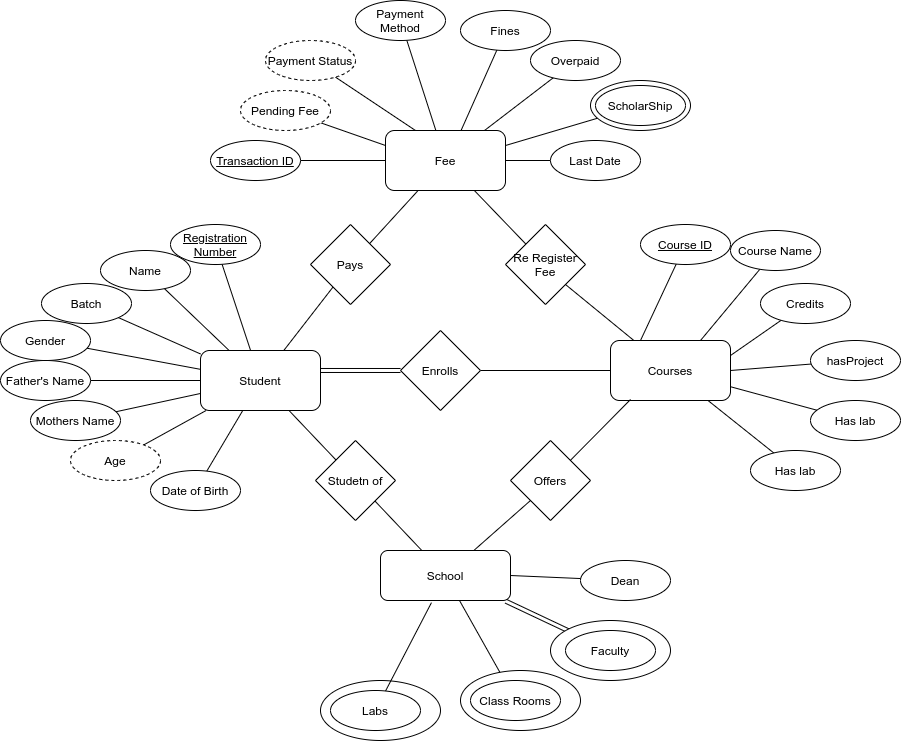

The diagram above was exported from draw.io. Its source (the exported page's mxGraphModel, read from the mxfile embedded in the PNG):
<mxGraphModel dx="1800" dy="1915" grid="1" gridSize="10" guides="1" tooltips="1" connect="1" arrows="1" fold="1" page="1" pageScale="1" pageWidth="850" pageHeight="1100" math="0" shadow="0" extFonts="Permanent Marker^https://fonts.googleapis.com/css?family=Permanent+Marker">
  <root>
    <mxCell id="0" />
    <mxCell id="1" parent="0" />
    <mxCell id="9dDMVen9khUwIs8EqORf-13" style="edgeStyle=none;rounded=1;orthogonalLoop=1;jettySize=auto;html=1;endArrow=none;endFill=0;strokeColor=#000000;" parent="1" source="9dDMVen9khUwIs8EqORf-1" target="9dDMVen9khUwIs8EqORf-2" edge="1">
      <mxGeometry relative="1" as="geometry" />
    </mxCell>
    <mxCell id="9dDMVen9khUwIs8EqORf-14" style="edgeStyle=none;rounded=1;orthogonalLoop=1;jettySize=auto;html=1;endArrow=none;endFill=0;strokeColor=#000000;" parent="1" source="9dDMVen9khUwIs8EqORf-1" target="9dDMVen9khUwIs8EqORf-3" edge="1">
      <mxGeometry relative="1" as="geometry" />
    </mxCell>
    <mxCell id="9dDMVen9khUwIs8EqORf-15" style="edgeStyle=none;rounded=1;orthogonalLoop=1;jettySize=auto;html=1;endArrow=none;endFill=0;strokeColor=#000000;" parent="1" source="9dDMVen9khUwIs8EqORf-1" target="9dDMVen9khUwIs8EqORf-4" edge="1">
      <mxGeometry relative="1" as="geometry" />
    </mxCell>
    <mxCell id="9dDMVen9khUwIs8EqORf-16" style="edgeStyle=none;rounded=1;orthogonalLoop=1;jettySize=auto;html=1;endArrow=none;endFill=0;strokeColor=#000000;" parent="1" source="9dDMVen9khUwIs8EqORf-1" target="9dDMVen9khUwIs8EqORf-6" edge="1">
      <mxGeometry relative="1" as="geometry" />
    </mxCell>
    <mxCell id="9dDMVen9khUwIs8EqORf-17" style="edgeStyle=none;rounded=1;orthogonalLoop=1;jettySize=auto;html=1;endArrow=none;endFill=0;strokeColor=#000000;" parent="1" source="9dDMVen9khUwIs8EqORf-1" target="9dDMVen9khUwIs8EqORf-7" edge="1">
      <mxGeometry relative="1" as="geometry" />
    </mxCell>
    <mxCell id="9dDMVen9khUwIs8EqORf-18" style="edgeStyle=none;rounded=1;orthogonalLoop=1;jettySize=auto;html=1;endArrow=none;endFill=0;strokeColor=#000000;" parent="1" source="9dDMVen9khUwIs8EqORf-1" target="9dDMVen9khUwIs8EqORf-8" edge="1">
      <mxGeometry relative="1" as="geometry" />
    </mxCell>
    <mxCell id="9dDMVen9khUwIs8EqORf-19" style="edgeStyle=none;rounded=1;orthogonalLoop=1;jettySize=auto;html=1;endArrow=none;endFill=0;strokeColor=#000000;" parent="1" source="9dDMVen9khUwIs8EqORf-1" target="9dDMVen9khUwIs8EqORf-9" edge="1">
      <mxGeometry relative="1" as="geometry" />
    </mxCell>
    <mxCell id="xrt_a4oTuPDIqKAaH0QE-9" style="edgeStyle=none;rounded=0;orthogonalLoop=1;jettySize=auto;html=1;endArrow=none;endFill=0;" parent="1" source="9dDMVen9khUwIs8EqORf-1" target="xrt_a4oTuPDIqKAaH0QE-8" edge="1">
      <mxGeometry relative="1" as="geometry" />
    </mxCell>
    <mxCell id="xrt_a4oTuPDIqKAaH0QE-13" style="edgeStyle=none;rounded=0;orthogonalLoop=1;jettySize=auto;html=1;endArrow=none;endFill=0;" parent="1" source="9dDMVen9khUwIs8EqORf-1" target="xrt_a4oTuPDIqKAaH0QE-12" edge="1">
      <mxGeometry relative="1" as="geometry" />
    </mxCell>
    <mxCell id="9dDMVen9khUwIs8EqORf-1" value="Student" style="rounded=1;whiteSpace=wrap;html=1;" parent="1" vertex="1">
      <mxGeometry x="270" y="140" width="120" height="60" as="geometry" />
    </mxCell>
    <mxCell id="9dDMVen9khUwIs8EqORf-2" value="&lt;u&gt;Registration Number&lt;/u&gt;" style="ellipse;whiteSpace=wrap;html=1;" parent="1" vertex="1">
      <mxGeometry x="240" y="14" width="90" height="40" as="geometry" />
    </mxCell>
    <mxCell id="9dDMVen9khUwIs8EqORf-3" value="Name" style="ellipse;whiteSpace=wrap;html=1;" parent="1" vertex="1">
      <mxGeometry x="170" y="40" width="90" height="40" as="geometry" />
    </mxCell>
    <mxCell id="9dDMVen9khUwIs8EqORf-4" value="Batch" style="ellipse;whiteSpace=wrap;html=1;" parent="1" vertex="1">
      <mxGeometry x="111" y="73" width="90" height="40" as="geometry" />
    </mxCell>
    <mxCell id="9dDMVen9khUwIs8EqORf-6" value="Gender" style="ellipse;whiteSpace=wrap;html=1;" parent="1" vertex="1">
      <mxGeometry x="70" y="110" width="90" height="40" as="geometry" />
    </mxCell>
    <mxCell id="9dDMVen9khUwIs8EqORf-7" value="Father's Name" style="ellipse;whiteSpace=wrap;html=1;" parent="1" vertex="1">
      <mxGeometry x="70" y="150" width="90" height="40" as="geometry" />
    </mxCell>
    <mxCell id="9dDMVen9khUwIs8EqORf-8" value="Mothers Name" style="ellipse;whiteSpace=wrap;html=1;" parent="1" vertex="1">
      <mxGeometry x="100" y="190" width="90" height="40" as="geometry" />
    </mxCell>
    <mxCell id="9dDMVen9khUwIs8EqORf-9" value="Age" style="ellipse;whiteSpace=wrap;html=1;dashed=1;" parent="1" vertex="1">
      <mxGeometry x="140" y="230" width="90" height="40" as="geometry" />
    </mxCell>
    <mxCell id="9dDMVen9khUwIs8EqORf-12" style="edgeStyle=none;rounded=1;orthogonalLoop=1;jettySize=auto;html=1;entryX=1;entryY=0.333;entryDx=0;entryDy=0;entryPerimeter=0;strokeColor=#000000;endArrow=none;endFill=0;shape=link;" parent="1" source="9dDMVen9khUwIs8EqORf-10" target="9dDMVen9khUwIs8EqORf-1" edge="1">
      <mxGeometry relative="1" as="geometry" />
    </mxCell>
    <mxCell id="9dDMVen9khUwIs8EqORf-21" style="edgeStyle=none;rounded=1;orthogonalLoop=1;jettySize=auto;html=1;entryX=0;entryY=0.5;entryDx=0;entryDy=0;endArrow=none;endFill=0;strokeColor=#000000;" parent="1" source="9dDMVen9khUwIs8EqORf-10" target="9dDMVen9khUwIs8EqORf-20" edge="1">
      <mxGeometry relative="1" as="geometry" />
    </mxCell>
    <mxCell id="9dDMVen9khUwIs8EqORf-10" value="Enrolls" style="rhombus;whiteSpace=wrap;html=1;" parent="1" vertex="1">
      <mxGeometry x="470" y="120" width="80" height="80" as="geometry" />
    </mxCell>
    <mxCell id="xrt_a4oTuPDIqKAaH0QE-47" style="edgeStyle=none;rounded=0;orthogonalLoop=1;jettySize=auto;html=1;entryX=1;entryY=1;entryDx=0;entryDy=0;endArrow=none;endFill=0;" parent="1" source="9dDMVen9khUwIs8EqORf-20" target="xrt_a4oTuPDIqKAaH0QE-46" edge="1">
      <mxGeometry relative="1" as="geometry" />
    </mxCell>
    <mxCell id="9dDMVen9khUwIs8EqORf-20" value="Courses" style="rounded=1;whiteSpace=wrap;html=1;" parent="1" vertex="1">
      <mxGeometry x="680" y="130" width="120" height="60" as="geometry" />
    </mxCell>
    <mxCell id="9dDMVen9khUwIs8EqORf-23" style="edgeStyle=none;rounded=1;orthogonalLoop=1;jettySize=auto;html=1;entryX=0.25;entryY=0;entryDx=0;entryDy=0;endArrow=none;endFill=0;strokeColor=#000000;" parent="1" source="9dDMVen9khUwIs8EqORf-22" target="9dDMVen9khUwIs8EqORf-20" edge="1">
      <mxGeometry relative="1" as="geometry" />
    </mxCell>
    <mxCell id="9dDMVen9khUwIs8EqORf-22" value="&lt;u&gt;Course ID&lt;/u&gt;" style="ellipse;whiteSpace=wrap;html=1;" parent="1" vertex="1">
      <mxGeometry x="710" y="14" width="90" height="40" as="geometry" />
    </mxCell>
    <mxCell id="xrt_a4oTuPDIqKAaH0QE-5" style="edgeStyle=none;rounded=0;orthogonalLoop=1;jettySize=auto;html=1;entryX=0;entryY=1;entryDx=0;entryDy=0;endArrow=none;endFill=0;" parent="1" source="9dDMVen9khUwIs8EqORf-24" target="xrt_a4oTuPDIqKAaH0QE-4" edge="1">
      <mxGeometry relative="1" as="geometry" />
    </mxCell>
    <mxCell id="9dDMVen9khUwIs8EqORf-24" value="School" style="rounded=1;whiteSpace=wrap;html=1;" parent="1" vertex="1">
      <mxGeometry x="450" y="340" width="130" height="50" as="geometry" />
    </mxCell>
    <mxCell id="xrt_a4oTuPDIqKAaH0QE-2" style="rounded=0;orthogonalLoop=1;jettySize=auto;html=1;endArrow=none;endFill=0;" parent="1" source="xrt_a4oTuPDIqKAaH0QE-1" target="9dDMVen9khUwIs8EqORf-1" edge="1">
      <mxGeometry relative="1" as="geometry" />
    </mxCell>
    <mxCell id="xrt_a4oTuPDIqKAaH0QE-1" value="Date of Birth" style="ellipse;whiteSpace=wrap;html=1;" parent="1" vertex="1">
      <mxGeometry x="220" y="260" width="90" height="40" as="geometry" />
    </mxCell>
    <mxCell id="xrt_a4oTuPDIqKAaH0QE-6" style="edgeStyle=none;rounded=0;orthogonalLoop=1;jettySize=auto;html=1;entryX=0.167;entryY=0.983;entryDx=0;entryDy=0;entryPerimeter=0;endArrow=none;endFill=0;" parent="1" source="xrt_a4oTuPDIqKAaH0QE-4" target="9dDMVen9khUwIs8EqORf-20" edge="1">
      <mxGeometry relative="1" as="geometry" />
    </mxCell>
    <mxCell id="xrt_a4oTuPDIqKAaH0QE-4" value="Offers" style="rhombus;whiteSpace=wrap;html=1;" parent="1" vertex="1">
      <mxGeometry x="580" y="230" width="80" height="80" as="geometry" />
    </mxCell>
    <mxCell id="xrt_a4oTuPDIqKAaH0QE-49" style="edgeStyle=none;rounded=0;orthogonalLoop=1;jettySize=auto;html=1;entryX=1;entryY=0.5;entryDx=0;entryDy=0;endArrow=none;endFill=0;" parent="1" source="xrt_a4oTuPDIqKAaH0QE-7" target="9dDMVen9khUwIs8EqORf-24" edge="1">
      <mxGeometry relative="1" as="geometry" />
    </mxCell>
    <mxCell id="xrt_a4oTuPDIqKAaH0QE-7" value="Dean" style="ellipse;whiteSpace=wrap;html=1;" parent="1" vertex="1">
      <mxGeometry x="650" y="350" width="90" height="40" as="geometry" />
    </mxCell>
    <mxCell id="xrt_a4oTuPDIqKAaH0QE-10" style="edgeStyle=none;rounded=0;orthogonalLoop=1;jettySize=auto;html=1;endArrow=none;endFill=0;" parent="1" source="xrt_a4oTuPDIqKAaH0QE-8" target="9dDMVen9khUwIs8EqORf-24" edge="1">
      <mxGeometry relative="1" as="geometry" />
    </mxCell>
    <mxCell id="xrt_a4oTuPDIqKAaH0QE-8" value="Studetn of" style="rhombus;whiteSpace=wrap;html=1;" parent="1" vertex="1">
      <mxGeometry x="385" y="230" width="80" height="80" as="geometry" />
    </mxCell>
    <mxCell id="xrt_a4oTuPDIqKAaH0QE-11" value="Fee" style="rounded=1;whiteSpace=wrap;html=1;" parent="1" vertex="1">
      <mxGeometry x="455" y="-80" width="120" height="60" as="geometry" />
    </mxCell>
    <mxCell id="xrt_a4oTuPDIqKAaH0QE-14" style="edgeStyle=none;rounded=0;orthogonalLoop=1;jettySize=auto;html=1;endArrow=none;endFill=0;" parent="1" source="xrt_a4oTuPDIqKAaH0QE-12" target="xrt_a4oTuPDIqKAaH0QE-11" edge="1">
      <mxGeometry relative="1" as="geometry" />
    </mxCell>
    <mxCell id="xrt_a4oTuPDIqKAaH0QE-12" value="Pays" style="rhombus;whiteSpace=wrap;html=1;" parent="1" vertex="1">
      <mxGeometry x="380" y="14" width="80" height="80" as="geometry" />
    </mxCell>
    <mxCell id="xrt_a4oTuPDIqKAaH0QE-16" style="edgeStyle=none;rounded=0;orthogonalLoop=1;jettySize=auto;html=1;endArrow=none;endFill=0;" parent="1" source="xrt_a4oTuPDIqKAaH0QE-15" target="xrt_a4oTuPDIqKAaH0QE-11" edge="1">
      <mxGeometry relative="1" as="geometry" />
    </mxCell>
    <mxCell id="xrt_a4oTuPDIqKAaH0QE-15" value="Last Date" style="ellipse;whiteSpace=wrap;html=1;" parent="1" vertex="1">
      <mxGeometry x="620" y="-70" width="90" height="40" as="geometry" />
    </mxCell>
    <mxCell id="xrt_a4oTuPDIqKAaH0QE-18" style="edgeStyle=none;rounded=0;orthogonalLoop=1;jettySize=auto;html=1;entryX=1;entryY=0.25;entryDx=0;entryDy=0;endArrow=none;endFill=0;" parent="1" source="xrt_a4oTuPDIqKAaH0QE-17" target="xrt_a4oTuPDIqKAaH0QE-11" edge="1">
      <mxGeometry relative="1" as="geometry" />
    </mxCell>
    <mxCell id="xrt_a4oTuPDIqKAaH0QE-20" style="edgeStyle=none;rounded=0;orthogonalLoop=1;jettySize=auto;html=1;endArrow=none;endFill=0;" parent="1" source="xrt_a4oTuPDIqKAaH0QE-19" target="xrt_a4oTuPDIqKAaH0QE-11" edge="1">
      <mxGeometry relative="1" as="geometry" />
    </mxCell>
    <mxCell id="xrt_a4oTuPDIqKAaH0QE-19" value="Overpaid" style="ellipse;whiteSpace=wrap;html=1;" parent="1" vertex="1">
      <mxGeometry x="600" y="-170" width="90" height="40" as="geometry" />
    </mxCell>
    <mxCell id="xrt_a4oTuPDIqKAaH0QE-23" style="edgeStyle=none;rounded=0;orthogonalLoop=1;jettySize=auto;html=1;entryX=0.631;entryY=-0.006;entryDx=0;entryDy=0;entryPerimeter=0;endArrow=none;endFill=0;" parent="1" source="xrt_a4oTuPDIqKAaH0QE-21" target="xrt_a4oTuPDIqKAaH0QE-11" edge="1">
      <mxGeometry relative="1" as="geometry" />
    </mxCell>
    <mxCell id="xrt_a4oTuPDIqKAaH0QE-21" value="Fines" style="ellipse;whiteSpace=wrap;html=1;" parent="1" vertex="1">
      <mxGeometry x="530" y="-200" width="90" height="40" as="geometry" />
    </mxCell>
    <mxCell id="xrt_a4oTuPDIqKAaH0QE-25" style="edgeStyle=none;rounded=0;orthogonalLoop=1;jettySize=auto;html=1;entryX=0;entryY=0.25;entryDx=0;entryDy=0;endArrow=none;endFill=0;" parent="1" source="xrt_a4oTuPDIqKAaH0QE-24" target="xrt_a4oTuPDIqKAaH0QE-11" edge="1">
      <mxGeometry relative="1" as="geometry" />
    </mxCell>
    <mxCell id="xrt_a4oTuPDIqKAaH0QE-24" value="Pending Fee" style="ellipse;whiteSpace=wrap;html=1;dashed=1;" parent="1" vertex="1">
      <mxGeometry x="310" y="-120" width="90" height="40" as="geometry" />
    </mxCell>
    <mxCell id="xrt_a4oTuPDIqKAaH0QE-28" style="edgeStyle=none;rounded=0;orthogonalLoop=1;jettySize=auto;html=1;entryX=0.25;entryY=0;entryDx=0;entryDy=0;endArrow=none;endFill=0;" parent="1" source="xrt_a4oTuPDIqKAaH0QE-27" target="xrt_a4oTuPDIqKAaH0QE-11" edge="1">
      <mxGeometry relative="1" as="geometry" />
    </mxCell>
    <mxCell id="xrt_a4oTuPDIqKAaH0QE-27" value="Payment Status" style="ellipse;whiteSpace=wrap;html=1;dashed=1;" parent="1" vertex="1">
      <mxGeometry x="335" y="-170" width="90" height="40" as="geometry" />
    </mxCell>
    <mxCell id="xrt_a4oTuPDIqKAaH0QE-30" style="edgeStyle=none;rounded=0;orthogonalLoop=1;jettySize=auto;html=1;endArrow=none;endFill=0;" parent="1" source="xrt_a4oTuPDIqKAaH0QE-29" target="xrt_a4oTuPDIqKAaH0QE-11" edge="1">
      <mxGeometry relative="1" as="geometry" />
    </mxCell>
    <mxCell id="xrt_a4oTuPDIqKAaH0QE-29" value="Payment Method" style="ellipse;whiteSpace=wrap;html=1;" parent="1" vertex="1">
      <mxGeometry x="425" y="-210" width="90" height="40" as="geometry" />
    </mxCell>
    <mxCell id="xrt_a4oTuPDIqKAaH0QE-32" style="edgeStyle=none;rounded=0;orthogonalLoop=1;jettySize=auto;html=1;entryX=0;entryY=0.5;entryDx=0;entryDy=0;endArrow=none;endFill=0;" parent="1" source="xrt_a4oTuPDIqKAaH0QE-31" target="xrt_a4oTuPDIqKAaH0QE-11" edge="1">
      <mxGeometry relative="1" as="geometry" />
    </mxCell>
    <mxCell id="xrt_a4oTuPDIqKAaH0QE-31" value="&lt;u&gt;Transaction ID&lt;/u&gt;" style="ellipse;whiteSpace=wrap;html=1;" parent="1" vertex="1">
      <mxGeometry x="280" y="-70" width="90" height="40" as="geometry" />
    </mxCell>
    <mxCell id="xrt_a4oTuPDIqKAaH0QE-34" style="edgeStyle=none;rounded=0;orthogonalLoop=1;jettySize=auto;html=1;entryX=0.75;entryY=0;entryDx=0;entryDy=0;endArrow=none;endFill=0;" parent="1" source="xrt_a4oTuPDIqKAaH0QE-33" target="9dDMVen9khUwIs8EqORf-20" edge="1">
      <mxGeometry relative="1" as="geometry" />
    </mxCell>
    <mxCell id="xrt_a4oTuPDIqKAaH0QE-33" value="Course Name" style="ellipse;whiteSpace=wrap;html=1;" parent="1" vertex="1">
      <mxGeometry x="800" y="20" width="90" height="40" as="geometry" />
    </mxCell>
    <mxCell id="xrt_a4oTuPDIqKAaH0QE-37" style="edgeStyle=none;rounded=0;orthogonalLoop=1;jettySize=auto;html=1;entryX=1;entryY=0.25;entryDx=0;entryDy=0;endArrow=none;endFill=0;" parent="1" source="xrt_a4oTuPDIqKAaH0QE-35" target="9dDMVen9khUwIs8EqORf-20" edge="1">
      <mxGeometry relative="1" as="geometry" />
    </mxCell>
    <mxCell id="xrt_a4oTuPDIqKAaH0QE-35" value="Credits" style="ellipse;whiteSpace=wrap;html=1;" parent="1" vertex="1">
      <mxGeometry x="830" y="73" width="90" height="40" as="geometry" />
    </mxCell>
    <mxCell id="xrt_a4oTuPDIqKAaH0QE-38" style="edgeStyle=none;rounded=0;orthogonalLoop=1;jettySize=auto;html=1;entryX=1;entryY=0.5;entryDx=0;entryDy=0;endArrow=none;endFill=0;" parent="1" source="xrt_a4oTuPDIqKAaH0QE-36" target="9dDMVen9khUwIs8EqORf-20" edge="1">
      <mxGeometry relative="1" as="geometry" />
    </mxCell>
    <mxCell id="xrt_a4oTuPDIqKAaH0QE-36" value="hasProject" style="ellipse;whiteSpace=wrap;html=1;" parent="1" vertex="1">
      <mxGeometry x="880" y="130" width="90" height="40" as="geometry" />
    </mxCell>
    <mxCell id="xrt_a4oTuPDIqKAaH0QE-40" style="edgeStyle=none;rounded=0;orthogonalLoop=1;jettySize=auto;html=1;endArrow=none;endFill=0;" parent="1" source="xrt_a4oTuPDIqKAaH0QE-39" target="9dDMVen9khUwIs8EqORf-20" edge="1">
      <mxGeometry relative="1" as="geometry" />
    </mxCell>
    <mxCell id="xrt_a4oTuPDIqKAaH0QE-39" value="Has lab" style="ellipse;whiteSpace=wrap;html=1;" parent="1" vertex="1">
      <mxGeometry x="880" y="190" width="90" height="40" as="geometry" />
    </mxCell>
    <mxCell id="xrt_a4oTuPDIqKAaH0QE-42" style="edgeStyle=none;rounded=0;orthogonalLoop=1;jettySize=auto;html=1;endArrow=none;endFill=0;" parent="1" source="xrt_a4oTuPDIqKAaH0QE-41" target="9dDMVen9khUwIs8EqORf-20" edge="1">
      <mxGeometry relative="1" as="geometry" />
    </mxCell>
    <mxCell id="xrt_a4oTuPDIqKAaH0QE-41" value="Has lab" style="ellipse;whiteSpace=wrap;html=1;" parent="1" vertex="1">
      <mxGeometry x="820" y="240" width="90" height="40" as="geometry" />
    </mxCell>
    <mxCell id="xrt_a4oTuPDIqKAaH0QE-44" value="" style="group" parent="1" vertex="1" connectable="0">
      <mxGeometry x="660" y="-130" width="100" height="50" as="geometry" />
    </mxCell>
    <mxCell id="xrt_a4oTuPDIqKAaH0QE-43" value="" style="ellipse;whiteSpace=wrap;html=1;fillColor=#FFFFFF;" parent="xrt_a4oTuPDIqKAaH0QE-44" vertex="1">
      <mxGeometry width="100" height="50" as="geometry" />
    </mxCell>
    <mxCell id="xrt_a4oTuPDIqKAaH0QE-17" value="ScholarShip" style="ellipse;whiteSpace=wrap;html=1;" parent="xrt_a4oTuPDIqKAaH0QE-44" vertex="1">
      <mxGeometry x="5" y="5" width="90" height="40" as="geometry" />
    </mxCell>
    <mxCell id="xrt_a4oTuPDIqKAaH0QE-48" style="edgeStyle=none;rounded=0;orthogonalLoop=1;jettySize=auto;html=1;endArrow=none;endFill=0;" parent="1" source="xrt_a4oTuPDIqKAaH0QE-46" target="xrt_a4oTuPDIqKAaH0QE-11" edge="1">
      <mxGeometry relative="1" as="geometry" />
    </mxCell>
    <mxCell id="xrt_a4oTuPDIqKAaH0QE-46" value="Re Register Fee" style="rhombus;whiteSpace=wrap;html=1;" parent="1" vertex="1">
      <mxGeometry x="575" y="14" width="80" height="80" as="geometry" />
    </mxCell>
    <mxCell id="xrt_a4oTuPDIqKAaH0QE-51" style="edgeStyle=none;rounded=0;orthogonalLoop=1;jettySize=auto;html=1;entryX=0.965;entryY=1.016;entryDx=0;entryDy=0;entryPerimeter=0;endArrow=none;endFill=0;shape=link;" parent="1" source="xrt_a4oTuPDIqKAaH0QE-50" target="9dDMVen9khUwIs8EqORf-24" edge="1">
      <mxGeometry relative="1" as="geometry" />
    </mxCell>
    <mxCell id="xrt_a4oTuPDIqKAaH0QE-53" value="" style="group" parent="1" vertex="1" connectable="0">
      <mxGeometry x="620" y="410" width="120" height="60" as="geometry" />
    </mxCell>
    <mxCell id="xrt_a4oTuPDIqKAaH0QE-52" value="Dean" style="ellipse;whiteSpace=wrap;html=1;" parent="xrt_a4oTuPDIqKAaH0QE-53" vertex="1">
      <mxGeometry width="120" height="60" as="geometry" />
    </mxCell>
    <mxCell id="xrt_a4oTuPDIqKAaH0QE-50" value="Faculty" style="ellipse;whiteSpace=wrap;html=1;" parent="xrt_a4oTuPDIqKAaH0QE-53" vertex="1">
      <mxGeometry x="15" y="10" width="90" height="40" as="geometry" />
    </mxCell>
    <mxCell id="xrt_a4oTuPDIqKAaH0QE-55" style="edgeStyle=none;rounded=0;orthogonalLoop=1;jettySize=auto;html=1;endArrow=none;endFill=0;" parent="1" source="xrt_a4oTuPDIqKAaH0QE-54" target="9dDMVen9khUwIs8EqORf-24" edge="1">
      <mxGeometry relative="1" as="geometry" />
    </mxCell>
    <mxCell id="xrt_a4oTuPDIqKAaH0QE-57" value="" style="group" parent="1" vertex="1" connectable="0">
      <mxGeometry x="530" y="460" width="120" height="60" as="geometry" />
    </mxCell>
    <mxCell id="xrt_a4oTuPDIqKAaH0QE-56" value="Class Rooms" style="ellipse;whiteSpace=wrap;html=1;" parent="xrt_a4oTuPDIqKAaH0QE-57" vertex="1">
      <mxGeometry width="120" height="60" as="geometry" />
    </mxCell>
    <mxCell id="xrt_a4oTuPDIqKAaH0QE-54" value="Class Rooms" style="ellipse;whiteSpace=wrap;html=1;" parent="xrt_a4oTuPDIqKAaH0QE-57" vertex="1">
      <mxGeometry x="10" y="10" width="90" height="40" as="geometry" />
    </mxCell>
    <mxCell id="xrt_a4oTuPDIqKAaH0QE-58" value="" style="group" parent="1" vertex="1" connectable="0">
      <mxGeometry x="390" y="470" width="120" height="60" as="geometry" />
    </mxCell>
    <mxCell id="xrt_a4oTuPDIqKAaH0QE-59" value="Class Rooms" style="ellipse;whiteSpace=wrap;html=1;" parent="xrt_a4oTuPDIqKAaH0QE-58" vertex="1">
      <mxGeometry width="120" height="60" as="geometry" />
    </mxCell>
    <mxCell id="xrt_a4oTuPDIqKAaH0QE-60" value="Labs" style="ellipse;whiteSpace=wrap;html=1;" parent="xrt_a4oTuPDIqKAaH0QE-58" vertex="1">
      <mxGeometry x="10" y="10" width="90" height="40" as="geometry" />
    </mxCell>
    <mxCell id="xrt_a4oTuPDIqKAaH0QE-61" style="edgeStyle=none;rounded=0;orthogonalLoop=1;jettySize=auto;html=1;entryX=0.392;entryY=1.043;entryDx=0;entryDy=0;entryPerimeter=0;endArrow=none;endFill=0;" parent="1" source="xrt_a4oTuPDIqKAaH0QE-60" target="9dDMVen9khUwIs8EqORf-24" edge="1">
      <mxGeometry relative="1" as="geometry" />
    </mxCell>
  </root>
</mxGraphModel>